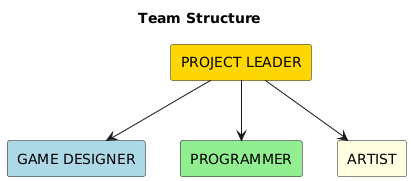

The diagram above was rendered by PlantUML. Its source (embedded in the PNG):
@startuml
skinparam backgroundColor white
title Team Structure

rectangle "PROJECT LEADER" as lead #FFD700

rectangle "GAME DESIGNER" as gd #ADD8E6
rectangle "PROGRAMMER" as prog #90EE90
rectangle "ARTIST" as artist #FFFFE0

lead -down-> gd
lead -down-> prog
lead -down-> artist
@enduml